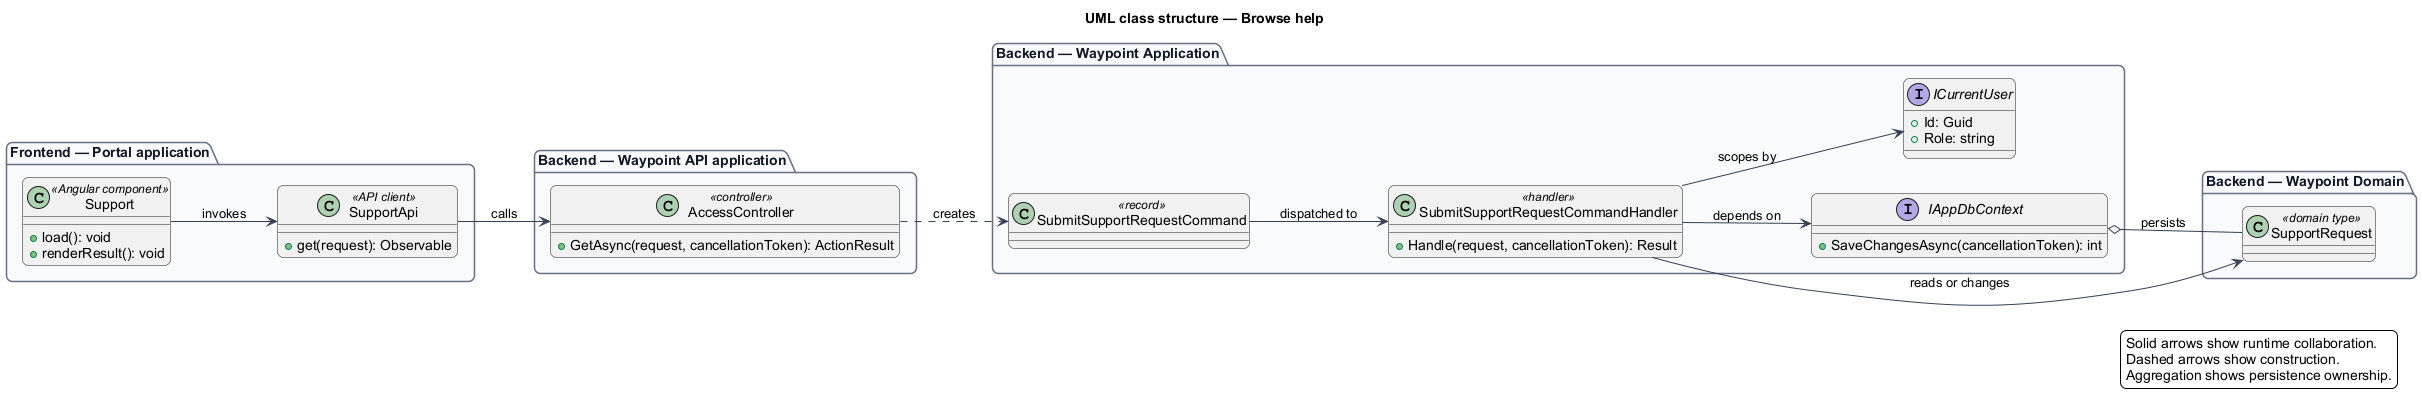

The diagram above was rendered by PlantUML. Its source (embedded in the PNG):
@startuml
left to right direction
title UML class structure — Browse help
skinparam backgroundColor #FFFFFF
skinparam shadowing false
skinparam roundcorner 12
skinparam defaultFontName Arial
skinparam ArrowColor #344054
skinparam rectangle {
  BorderColor #344054
  FontColor #101828
}
skinparam package {
  BorderColor #667085
  FontColor #101828
  BackgroundColor #F9FAFB
}
package "Frontend — Portal application" {
  class "Support" as page_Support <<Angular component>> {
    +load(): void
    +renderResult(): void
  }
  class "SupportApi" as client_SupportApi <<API client>> {
    +get(request): Observable
  }
}
package "Backend — Waypoint API application" {
  class "AccessController" as controller_AccessController <<controller>> {
    +GetAsync(request, cancellationToken): ActionResult
  }
}
package "Backend — Waypoint Application" {
  class "SubmitSupportRequestCommand" as request_SubmitSupportRequestCommand <<record>>
  class "SubmitSupportRequestCommandHandler" as handler_SubmitSupportRequestCommandHandler <<handler>> {
    +Handle(request, cancellationToken): Result
  }
  interface IAppDbContext {
    +SaveChangesAsync(cancellationToken): int
  }
  interface ICurrentUser {
    +Id: Guid
    +Role: string
  }
}
package "Backend — Waypoint Domain" {
  class "SupportRequest" as entity_SupportRequest <<domain type>>
}
page_Support --> client_SupportApi : invokes
client_SupportApi --> controller_AccessController : calls
controller_AccessController ..> request_SubmitSupportRequestCommand : creates
request_SubmitSupportRequestCommand --> handler_SubmitSupportRequestCommandHandler : dispatched to
handler_SubmitSupportRequestCommandHandler --> IAppDbContext : depends on
handler_SubmitSupportRequestCommandHandler --> ICurrentUser : scopes by
handler_SubmitSupportRequestCommandHandler --> entity_SupportRequest : reads or changes
IAppDbContext o-- entity_SupportRequest : persists
legend right
  Solid arrows show runtime collaboration.
  Dashed arrows show construction.
  Aggregation shows persistence ownership.
endlegend
@enduml